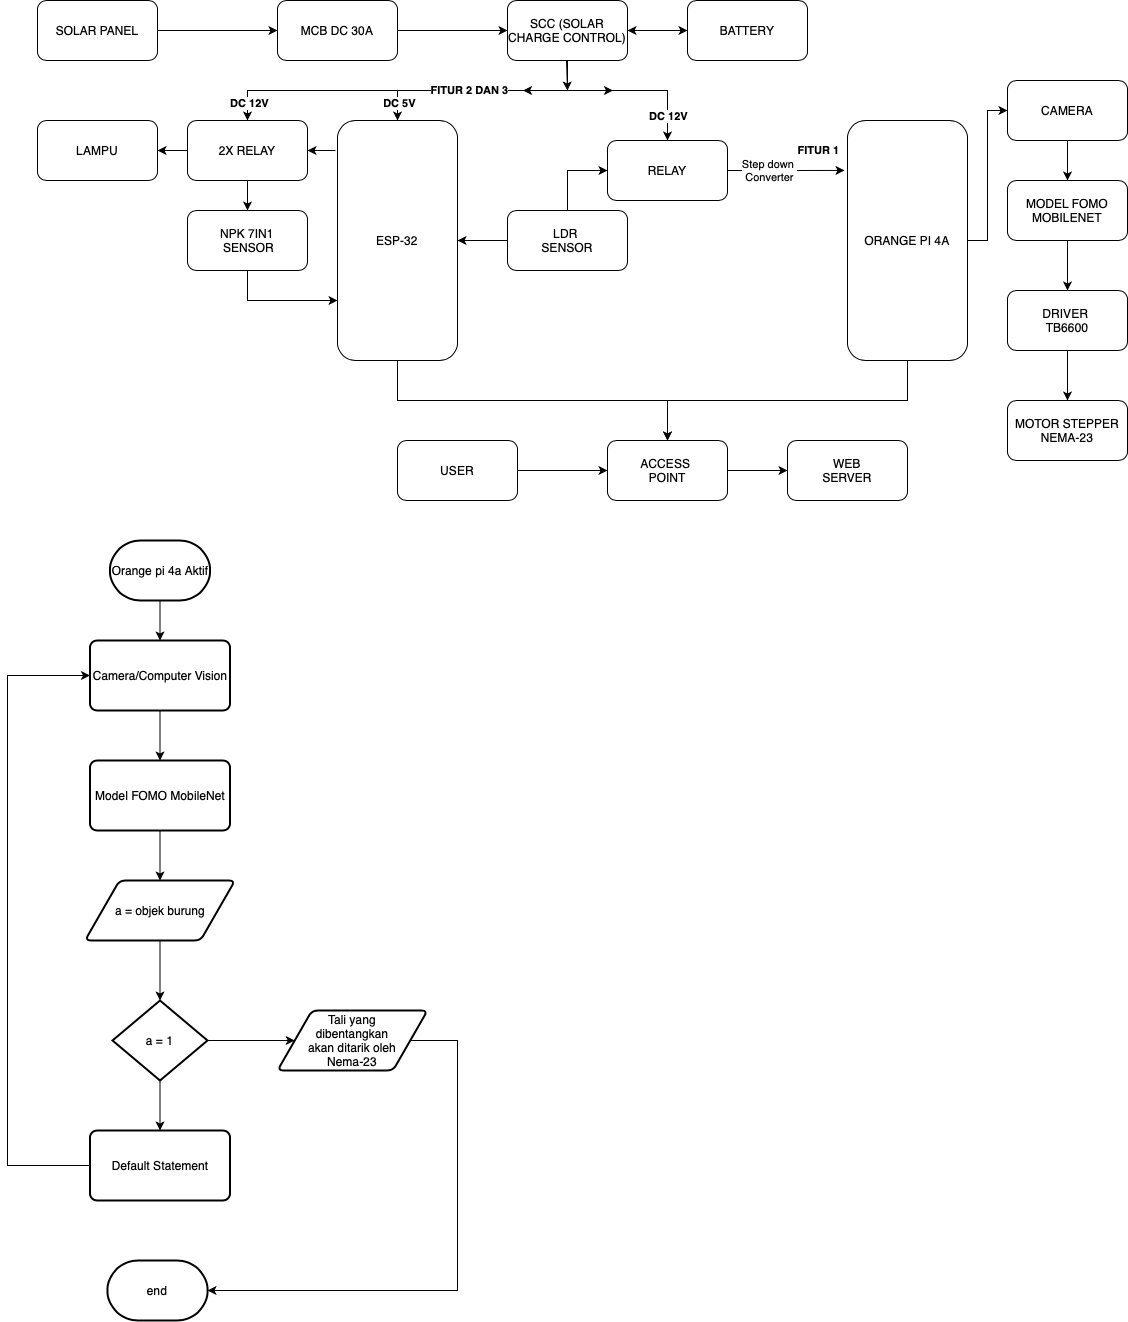

The diagram above was exported from draw.io. Its source (the exported page's mxGraphModel, read from the mxfile embedded in the PNG):
<mxGraphModel dx="1405" dy="761" grid="1" gridSize="10" guides="1" tooltips="1" connect="1" arrows="1" fold="1" page="1" pageScale="1" pageWidth="827" pageHeight="1169" math="0" shadow="0">
  <root>
    <mxCell id="0" />
    <mxCell id="1" parent="0" />
    <mxCell id="lDBspaKUgXtd8T5XP9T8-7" style="edgeStyle=orthogonalEdgeStyle;rounded=0;orthogonalLoop=1;jettySize=auto;html=1;entryX=0;entryY=0.5;entryDx=0;entryDy=0;" edge="1" parent="1" source="lDBspaKUgXtd8T5XP9T8-1" target="lDBspaKUgXtd8T5XP9T8-2">
      <mxGeometry relative="1" as="geometry" />
    </mxCell>
    <mxCell id="lDBspaKUgXtd8T5XP9T8-1" value="SOLAR PANEL" style="rounded=1;whiteSpace=wrap;html=1;" vertex="1" parent="1">
      <mxGeometry x="40" y="160" width="120" height="60" as="geometry" />
    </mxCell>
    <mxCell id="lDBspaKUgXtd8T5XP9T8-8" style="edgeStyle=orthogonalEdgeStyle;rounded=0;orthogonalLoop=1;jettySize=auto;html=1;entryX=0;entryY=0.5;entryDx=0;entryDy=0;" edge="1" parent="1" source="lDBspaKUgXtd8T5XP9T8-2" target="lDBspaKUgXtd8T5XP9T8-3">
      <mxGeometry relative="1" as="geometry" />
    </mxCell>
    <mxCell id="lDBspaKUgXtd8T5XP9T8-2" value="MCB DC 30A" style="rounded=1;whiteSpace=wrap;html=1;" vertex="1" parent="1">
      <mxGeometry x="280" y="160" width="120" height="60" as="geometry" />
    </mxCell>
    <mxCell id="lDBspaKUgXtd8T5XP9T8-12" style="edgeStyle=orthogonalEdgeStyle;rounded=0;orthogonalLoop=1;jettySize=auto;html=1;exitX=0.5;exitY=1;exitDx=0;exitDy=0;entryX=0.5;entryY=0;entryDx=0;entryDy=0;" edge="1" parent="1" source="lDBspaKUgXtd8T5XP9T8-3" target="lDBspaKUgXtd8T5XP9T8-5">
      <mxGeometry relative="1" as="geometry" />
    </mxCell>
    <mxCell id="lDBspaKUgXtd8T5XP9T8-100" value="&lt;b&gt;DC 5V&lt;/b&gt;" style="edgeLabel;html=1;align=center;verticalAlign=middle;resizable=0;points=[];" vertex="1" connectable="0" parent="lDBspaKUgXtd8T5XP9T8-12">
      <mxGeometry x="0.841" y="1" relative="1" as="geometry">
        <mxPoint as="offset" />
      </mxGeometry>
    </mxCell>
    <mxCell id="lDBspaKUgXtd8T5XP9T8-17" style="edgeStyle=orthogonalEdgeStyle;rounded=0;orthogonalLoop=1;jettySize=auto;html=1;exitX=0.5;exitY=1;exitDx=0;exitDy=0;entryX=0.5;entryY=0;entryDx=0;entryDy=0;" edge="1" parent="1" source="lDBspaKUgXtd8T5XP9T8-3" target="lDBspaKUgXtd8T5XP9T8-14">
      <mxGeometry relative="1" as="geometry" />
    </mxCell>
    <mxCell id="lDBspaKUgXtd8T5XP9T8-96" value="&lt;b&gt;FITUR 2 DAN 3&lt;/b&gt;" style="edgeLabel;html=1;align=center;verticalAlign=middle;resizable=0;points=[];" vertex="1" connectable="0" parent="lDBspaKUgXtd8T5XP9T8-17">
      <mxGeometry x="-0.3218" y="-1" relative="1" as="geometry">
        <mxPoint as="offset" />
      </mxGeometry>
    </mxCell>
    <mxCell id="lDBspaKUgXtd8T5XP9T8-101" value="&lt;b&gt;DC 12V&lt;/b&gt;" style="edgeLabel;html=1;align=center;verticalAlign=middle;resizable=0;points=[];" vertex="1" connectable="0" parent="lDBspaKUgXtd8T5XP9T8-17">
      <mxGeometry x="0.9038" y="1" relative="1" as="geometry">
        <mxPoint as="offset" />
      </mxGeometry>
    </mxCell>
    <mxCell id="lDBspaKUgXtd8T5XP9T8-119" style="edgeStyle=orthogonalEdgeStyle;rounded=0;orthogonalLoop=1;jettySize=auto;html=1;exitX=0.5;exitY=1;exitDx=0;exitDy=0;entryX=0.5;entryY=0;entryDx=0;entryDy=0;" edge="1" parent="1" source="lDBspaKUgXtd8T5XP9T8-3" target="lDBspaKUgXtd8T5XP9T8-88">
      <mxGeometry relative="1" as="geometry">
        <Array as="points">
          <mxPoint x="570" y="250" />
          <mxPoint x="670" y="250" />
        </Array>
      </mxGeometry>
    </mxCell>
    <mxCell id="lDBspaKUgXtd8T5XP9T8-122" value="&lt;b&gt;DC 12V&lt;/b&gt;" style="edgeLabel;html=1;align=center;verticalAlign=middle;resizable=0;points=[];" vertex="1" connectable="0" parent="lDBspaKUgXtd8T5XP9T8-119">
      <mxGeometry x="0.7222" relative="1" as="geometry">
        <mxPoint as="offset" />
      </mxGeometry>
    </mxCell>
    <mxCell id="lDBspaKUgXtd8T5XP9T8-3" value="SCC (SOLAR CHARGE CONTROL)" style="rounded=1;whiteSpace=wrap;html=1;" vertex="1" parent="1">
      <mxGeometry x="510" y="160" width="120" height="60" as="geometry" />
    </mxCell>
    <mxCell id="lDBspaKUgXtd8T5XP9T8-4" value="BATTERY" style="rounded=1;whiteSpace=wrap;html=1;" vertex="1" parent="1">
      <mxGeometry x="690" y="160" width="120" height="60" as="geometry" />
    </mxCell>
    <mxCell id="lDBspaKUgXtd8T5XP9T8-117" style="edgeStyle=orthogonalEdgeStyle;rounded=0;orthogonalLoop=1;jettySize=auto;html=1;entryX=0;entryY=0.5;entryDx=0;entryDy=0;exitX=0.5;exitY=0;exitDx=0;exitDy=0;" edge="1" parent="1" source="lDBspaKUgXtd8T5XP9T8-77" target="lDBspaKUgXtd8T5XP9T8-88">
      <mxGeometry relative="1" as="geometry">
        <mxPoint x="450" y="330" as="sourcePoint" />
      </mxGeometry>
    </mxCell>
    <mxCell id="Inq0cEheSnENi-sOSLxo-5" style="edgeStyle=orthogonalEdgeStyle;rounded=0;orthogonalLoop=1;jettySize=auto;html=1;exitX=0.5;exitY=1;exitDx=0;exitDy=0;entryX=0.5;entryY=0;entryDx=0;entryDy=0;" edge="1" parent="1" source="lDBspaKUgXtd8T5XP9T8-5" target="lDBspaKUgXtd8T5XP9T8-56">
      <mxGeometry relative="1" as="geometry" />
    </mxCell>
    <mxCell id="lDBspaKUgXtd8T5XP9T8-5" value="ESP-32" style="rounded=1;whiteSpace=wrap;html=1;" vertex="1" parent="1">
      <mxGeometry x="340" y="280" width="120" height="240" as="geometry" />
    </mxCell>
    <mxCell id="lDBspaKUgXtd8T5XP9T8-92" style="edgeStyle=orthogonalEdgeStyle;rounded=0;orthogonalLoop=1;jettySize=auto;html=1;entryX=0;entryY=0.5;entryDx=0;entryDy=0;" edge="1" parent="1" source="lDBspaKUgXtd8T5XP9T8-6" target="lDBspaKUgXtd8T5XP9T8-45">
      <mxGeometry relative="1" as="geometry" />
    </mxCell>
    <mxCell id="Inq0cEheSnENi-sOSLxo-6" style="edgeStyle=orthogonalEdgeStyle;rounded=0;orthogonalLoop=1;jettySize=auto;html=1;" edge="1" parent="1" source="lDBspaKUgXtd8T5XP9T8-6">
      <mxGeometry relative="1" as="geometry">
        <mxPoint x="670" y="600" as="targetPoint" />
        <Array as="points">
          <mxPoint x="910" y="560" />
          <mxPoint x="670" y="560" />
        </Array>
      </mxGeometry>
    </mxCell>
    <mxCell id="lDBspaKUgXtd8T5XP9T8-6" value="ORANGE PI 4A" style="rounded=1;whiteSpace=wrap;html=1;" vertex="1" parent="1">
      <mxGeometry x="850" y="280" width="120" height="240" as="geometry" />
    </mxCell>
    <mxCell id="lDBspaKUgXtd8T5XP9T8-11" value="" style="endArrow=classic;startArrow=classic;html=1;rounded=0;entryX=0;entryY=0.5;entryDx=0;entryDy=0;exitX=1;exitY=0.5;exitDx=0;exitDy=0;" edge="1" parent="1" source="lDBspaKUgXtd8T5XP9T8-3" target="lDBspaKUgXtd8T5XP9T8-4">
      <mxGeometry width="50" height="50" relative="1" as="geometry">
        <mxPoint x="630" y="150" as="sourcePoint" />
        <mxPoint x="680" y="100" as="targetPoint" />
      </mxGeometry>
    </mxCell>
    <mxCell id="lDBspaKUgXtd8T5XP9T8-19" value="" style="edgeStyle=orthogonalEdgeStyle;rounded=0;orthogonalLoop=1;jettySize=auto;html=1;" edge="1" parent="1" source="lDBspaKUgXtd8T5XP9T8-14" target="lDBspaKUgXtd8T5XP9T8-18">
      <mxGeometry relative="1" as="geometry" />
    </mxCell>
    <mxCell id="lDBspaKUgXtd8T5XP9T8-94" value="" style="edgeStyle=orthogonalEdgeStyle;rounded=0;orthogonalLoop=1;jettySize=auto;html=1;" edge="1" parent="1" source="lDBspaKUgXtd8T5XP9T8-14" target="lDBspaKUgXtd8T5XP9T8-15">
      <mxGeometry relative="1" as="geometry" />
    </mxCell>
    <mxCell id="lDBspaKUgXtd8T5XP9T8-14" value="2X RELAY" style="rounded=1;whiteSpace=wrap;html=1;" vertex="1" parent="1">
      <mxGeometry x="190" y="280" width="120" height="60" as="geometry" />
    </mxCell>
    <mxCell id="KJOlv-HiRgEK12Oq3kX_-6" style="edgeStyle=orthogonalEdgeStyle;rounded=0;orthogonalLoop=1;jettySize=auto;html=1;entryX=0;entryY=0.75;entryDx=0;entryDy=0;exitX=0.5;exitY=1;exitDx=0;exitDy=0;" edge="1" parent="1" source="lDBspaKUgXtd8T5XP9T8-15" target="lDBspaKUgXtd8T5XP9T8-5">
      <mxGeometry relative="1" as="geometry">
        <Array as="points">
          <mxPoint x="250" y="460" />
        </Array>
      </mxGeometry>
    </mxCell>
    <mxCell id="lDBspaKUgXtd8T5XP9T8-15" value="NPK 7IN1&lt;div&gt;&amp;nbsp;SENSOR&lt;/div&gt;" style="rounded=1;whiteSpace=wrap;html=1;" vertex="1" parent="1">
      <mxGeometry x="190" y="370" width="120" height="60" as="geometry" />
    </mxCell>
    <mxCell id="lDBspaKUgXtd8T5XP9T8-18" value="LAMPU" style="whiteSpace=wrap;html=1;rounded=1;" vertex="1" parent="1">
      <mxGeometry x="40" y="280" width="120" height="60" as="geometry" />
    </mxCell>
    <mxCell id="lDBspaKUgXtd8T5XP9T8-29" value="" style="endArrow=classic;html=1;rounded=0;entryX=1;entryY=0.5;entryDx=0;entryDy=0;exitX=-0.017;exitY=0.125;exitDx=0;exitDy=0;exitPerimeter=0;" edge="1" parent="1" source="lDBspaKUgXtd8T5XP9T8-5" target="lDBspaKUgXtd8T5XP9T8-14">
      <mxGeometry width="50" height="50" relative="1" as="geometry">
        <mxPoint x="390" y="330" as="sourcePoint" />
        <mxPoint x="440" y="280" as="targetPoint" />
      </mxGeometry>
    </mxCell>
    <mxCell id="lDBspaKUgXtd8T5XP9T8-31" value="" style="endArrow=classic;html=1;rounded=0;" edge="1" parent="1">
      <mxGeometry width="50" height="50" relative="1" as="geometry">
        <mxPoint x="569" y="220" as="sourcePoint" />
        <mxPoint x="570" y="250" as="targetPoint" />
      </mxGeometry>
    </mxCell>
    <mxCell id="lDBspaKUgXtd8T5XP9T8-36" value="" style="edgeStyle=orthogonalEdgeStyle;rounded=0;orthogonalLoop=1;jettySize=auto;html=1;" edge="1" parent="1" source="lDBspaKUgXtd8T5XP9T8-33" target="lDBspaKUgXtd8T5XP9T8-35">
      <mxGeometry relative="1" as="geometry" />
    </mxCell>
    <mxCell id="lDBspaKUgXtd8T5XP9T8-33" value="DRIVER&amp;nbsp;&lt;div&gt;TB6600&lt;/div&gt;" style="whiteSpace=wrap;html=1;rounded=1;" vertex="1" parent="1">
      <mxGeometry x="1010" y="450" width="120" height="60" as="geometry" />
    </mxCell>
    <mxCell id="lDBspaKUgXtd8T5XP9T8-35" value="MOTOR STEPPER NEMA-23" style="whiteSpace=wrap;html=1;rounded=1;" vertex="1" parent="1">
      <mxGeometry x="1010" y="560" width="120" height="60" as="geometry" />
    </mxCell>
    <mxCell id="jSXkBCIUqpKIR0VTMqmA-11" value="" style="edgeStyle=orthogonalEdgeStyle;rounded=0;orthogonalLoop=1;jettySize=auto;html=1;" edge="1" parent="1" source="lDBspaKUgXtd8T5XP9T8-45" target="jSXkBCIUqpKIR0VTMqmA-10">
      <mxGeometry relative="1" as="geometry" />
    </mxCell>
    <mxCell id="lDBspaKUgXtd8T5XP9T8-45" value="CAMERA" style="rounded=1;whiteSpace=wrap;html=1;" vertex="1" parent="1">
      <mxGeometry x="1010" y="240" width="120" height="60" as="geometry" />
    </mxCell>
    <mxCell id="lDBspaKUgXtd8T5XP9T8-116" style="edgeStyle=orthogonalEdgeStyle;rounded=0;orthogonalLoop=1;jettySize=auto;html=1;entryX=0;entryY=0.5;entryDx=0;entryDy=0;" edge="1" parent="1" source="lDBspaKUgXtd8T5XP9T8-56" target="lDBspaKUgXtd8T5XP9T8-60">
      <mxGeometry relative="1" as="geometry" />
    </mxCell>
    <mxCell id="lDBspaKUgXtd8T5XP9T8-56" value="ACCESS&amp;nbsp;&lt;div&gt;POINT&lt;/div&gt;" style="rounded=1;whiteSpace=wrap;html=1;" vertex="1" parent="1">
      <mxGeometry x="610" y="600" width="120" height="60" as="geometry" />
    </mxCell>
    <mxCell id="lDBspaKUgXtd8T5XP9T8-61" style="edgeStyle=orthogonalEdgeStyle;rounded=0;orthogonalLoop=1;jettySize=auto;html=1;entryX=0;entryY=0.5;entryDx=0;entryDy=0;" edge="1" parent="1" source="lDBspaKUgXtd8T5XP9T8-59" target="lDBspaKUgXtd8T5XP9T8-56">
      <mxGeometry relative="1" as="geometry" />
    </mxCell>
    <mxCell id="lDBspaKUgXtd8T5XP9T8-59" value="USER" style="rounded=1;whiteSpace=wrap;html=1;" vertex="1" parent="1">
      <mxGeometry x="400" y="600" width="120" height="60" as="geometry" />
    </mxCell>
    <mxCell id="lDBspaKUgXtd8T5XP9T8-60" value="WEB&lt;div&gt;SERVER&lt;/div&gt;" style="rounded=1;whiteSpace=wrap;html=1;" vertex="1" parent="1">
      <mxGeometry x="790" y="600" width="120" height="60" as="geometry" />
    </mxCell>
    <mxCell id="lDBspaKUgXtd8T5XP9T8-78" value="" style="edgeStyle=orthogonalEdgeStyle;rounded=0;orthogonalLoop=1;jettySize=auto;html=1;" edge="1" parent="1" source="lDBspaKUgXtd8T5XP9T8-77" target="lDBspaKUgXtd8T5XP9T8-5">
      <mxGeometry relative="1" as="geometry" />
    </mxCell>
    <mxCell id="lDBspaKUgXtd8T5XP9T8-77" value="&lt;div&gt;LDR&amp;nbsp;&lt;/div&gt;&lt;div&gt;SENSOR&lt;/div&gt;" style="rounded=1;whiteSpace=wrap;html=1;" vertex="1" parent="1">
      <mxGeometry x="510" y="370" width="120" height="60" as="geometry" />
    </mxCell>
    <mxCell id="lDBspaKUgXtd8T5XP9T8-88" value="RELAY" style="rounded=1;whiteSpace=wrap;html=1;" vertex="1" parent="1">
      <mxGeometry x="610" y="300" width="120" height="60" as="geometry" />
    </mxCell>
    <mxCell id="lDBspaKUgXtd8T5XP9T8-97" value="" style="endArrow=classic;html=1;rounded=0;" edge="1" parent="1">
      <mxGeometry width="50" height="50" relative="1" as="geometry">
        <mxPoint x="574.5" y="250" as="sourcePoint" />
        <mxPoint x="525.5" y="250" as="targetPoint" />
      </mxGeometry>
    </mxCell>
    <mxCell id="lDBspaKUgXtd8T5XP9T8-98" value="" style="endArrow=classic;html=1;rounded=0;" edge="1" parent="1">
      <mxGeometry width="50" height="50" relative="1" as="geometry">
        <mxPoint x="580" y="250" as="sourcePoint" />
        <mxPoint x="615.5" y="250" as="targetPoint" />
      </mxGeometry>
    </mxCell>
    <mxCell id="lDBspaKUgXtd8T5XP9T8-118" style="edgeStyle=orthogonalEdgeStyle;rounded=0;orthogonalLoop=1;jettySize=auto;html=1;entryX=-0.025;entryY=0.208;entryDx=0;entryDy=0;entryPerimeter=0;" edge="1" parent="1" source="lDBspaKUgXtd8T5XP9T8-88" target="lDBspaKUgXtd8T5XP9T8-6">
      <mxGeometry relative="1" as="geometry" />
    </mxCell>
    <mxCell id="lDBspaKUgXtd8T5XP9T8-120" value="Step down&amp;nbsp;&lt;div&gt;Converter&lt;/div&gt;" style="edgeLabel;html=1;align=center;verticalAlign=middle;resizable=0;points=[];" vertex="1" connectable="0" parent="lDBspaKUgXtd8T5XP9T8-118">
      <mxGeometry x="-0.0777" y="1" relative="1" as="geometry">
        <mxPoint x="-13" as="offset" />
      </mxGeometry>
    </mxCell>
    <mxCell id="lDBspaKUgXtd8T5XP9T8-123" value="&lt;b&gt;FITUR 1&lt;/b&gt;" style="edgeLabel;html=1;align=center;verticalAlign=middle;resizable=0;points=[];" vertex="1" connectable="0" parent="lDBspaKUgXtd8T5XP9T8-118">
      <mxGeometry x="0.684" y="-1" relative="1" as="geometry">
        <mxPoint x="-8" y="-21" as="offset" />
      </mxGeometry>
    </mxCell>
    <mxCell id="KJOlv-HiRgEK12Oq3kX_-3" value="" style="edgeStyle=orthogonalEdgeStyle;rounded=0;orthogonalLoop=1;jettySize=auto;html=1;" edge="1" parent="1" source="lDBspaKUgXtd8T5XP9T8-124" target="lDBspaKUgXtd8T5XP9T8-130">
      <mxGeometry relative="1" as="geometry" />
    </mxCell>
    <mxCell id="lDBspaKUgXtd8T5XP9T8-124" value="Orange pi 4a Aktif" style="strokeWidth=2;html=1;shape=mxgraph.flowchart.terminator;whiteSpace=wrap;" vertex="1" parent="1">
      <mxGeometry x="112.5" y="700" width="100" height="60" as="geometry" />
    </mxCell>
    <mxCell id="KJOlv-HiRgEK12Oq3kX_-5" value="" style="edgeStyle=orthogonalEdgeStyle;rounded=0;orthogonalLoop=1;jettySize=auto;html=1;" edge="1" parent="1" source="lDBspaKUgXtd8T5XP9T8-127" target="lDBspaKUgXtd8T5XP9T8-133">
      <mxGeometry relative="1" as="geometry" />
    </mxCell>
    <mxCell id="lDBspaKUgXtd8T5XP9T8-127" value="a = objek burung" style="shape=parallelogram;html=1;strokeWidth=2;perimeter=parallelogramPerimeter;whiteSpace=wrap;rounded=1;arcSize=12;size=0.23;" vertex="1" parent="1">
      <mxGeometry x="87.5" y="1040" width="150" height="60" as="geometry" />
    </mxCell>
    <mxCell id="jSXkBCIUqpKIR0VTMqmA-3" value="" style="edgeStyle=orthogonalEdgeStyle;rounded=0;orthogonalLoop=1;jettySize=auto;html=1;" edge="1" parent="1" source="lDBspaKUgXtd8T5XP9T8-130" target="jSXkBCIUqpKIR0VTMqmA-2">
      <mxGeometry relative="1" as="geometry" />
    </mxCell>
    <mxCell id="lDBspaKUgXtd8T5XP9T8-130" value="Camera/Computer Vision" style="rounded=1;whiteSpace=wrap;html=1;absoluteArcSize=1;arcSize=14;strokeWidth=2;" vertex="1" parent="1">
      <mxGeometry x="92.5" y="800" width="140" height="70" as="geometry" />
    </mxCell>
    <mxCell id="jSXkBCIUqpKIR0VTMqmA-6" style="edgeStyle=orthogonalEdgeStyle;rounded=0;orthogonalLoop=1;jettySize=auto;html=1;" edge="1" parent="1" source="lDBspaKUgXtd8T5XP9T8-133" target="lDBspaKUgXtd8T5XP9T8-135">
      <mxGeometry relative="1" as="geometry" />
    </mxCell>
    <mxCell id="jSXkBCIUqpKIR0VTMqmA-7" value="" style="edgeStyle=orthogonalEdgeStyle;rounded=0;orthogonalLoop=1;jettySize=auto;html=1;" edge="1" parent="1" source="lDBspaKUgXtd8T5XP9T8-133" target="lDBspaKUgXtd8T5XP9T8-139">
      <mxGeometry relative="1" as="geometry" />
    </mxCell>
    <mxCell id="lDBspaKUgXtd8T5XP9T8-133" value="a = 1" style="strokeWidth=2;html=1;shape=mxgraph.flowchart.decision;whiteSpace=wrap;" vertex="1" parent="1">
      <mxGeometry x="115" y="1160" width="95" height="80" as="geometry" />
    </mxCell>
    <mxCell id="lDBspaKUgXtd8T5XP9T8-135" value="" style="shape=parallelogram;html=1;strokeWidth=2;perimeter=parallelogramPerimeter;whiteSpace=wrap;rounded=1;arcSize=12;size=0.23;" vertex="1" parent="1">
      <mxGeometry x="280" y="1170" width="150" height="60" as="geometry" />
    </mxCell>
    <mxCell id="lDBspaKUgXtd8T5XP9T8-136" value="Tali yang dibentangkan akan ditarik oleh Nema-23" style="text;strokeColor=none;align=center;fillColor=none;html=1;verticalAlign=middle;whiteSpace=wrap;rounded=0;" vertex="1" parent="1">
      <mxGeometry x="310" y="1170" width="90" height="60" as="geometry" />
    </mxCell>
    <mxCell id="jSXkBCIUqpKIR0VTMqmA-8" style="edgeStyle=orthogonalEdgeStyle;rounded=0;orthogonalLoop=1;jettySize=auto;html=1;entryX=0;entryY=0.5;entryDx=0;entryDy=0;" edge="1" parent="1" source="lDBspaKUgXtd8T5XP9T8-139" target="lDBspaKUgXtd8T5XP9T8-130">
      <mxGeometry relative="1" as="geometry">
        <Array as="points">
          <mxPoint x="10" y="1325" />
          <mxPoint x="10" y="835" />
        </Array>
      </mxGeometry>
    </mxCell>
    <mxCell id="lDBspaKUgXtd8T5XP9T8-139" value="Default Statement" style="rounded=1;whiteSpace=wrap;html=1;absoluteArcSize=1;arcSize=14;strokeWidth=2;" vertex="1" parent="1">
      <mxGeometry x="92.5" y="1290" width="140" height="70" as="geometry" />
    </mxCell>
    <mxCell id="lDBspaKUgXtd8T5XP9T8-145" value="end" style="strokeWidth=2;html=1;shape=mxgraph.flowchart.terminator;whiteSpace=wrap;" vertex="1" parent="1">
      <mxGeometry x="110" y="1420" width="100" height="60" as="geometry" />
    </mxCell>
    <mxCell id="jSXkBCIUqpKIR0VTMqmA-4" value="" style="edgeStyle=orthogonalEdgeStyle;rounded=0;orthogonalLoop=1;jettySize=auto;html=1;" edge="1" parent="1" source="jSXkBCIUqpKIR0VTMqmA-2" target="lDBspaKUgXtd8T5XP9T8-127">
      <mxGeometry relative="1" as="geometry" />
    </mxCell>
    <mxCell id="jSXkBCIUqpKIR0VTMqmA-2" value="Model FOMO MobileNet" style="rounded=1;whiteSpace=wrap;html=1;absoluteArcSize=1;arcSize=14;strokeWidth=2;" vertex="1" parent="1">
      <mxGeometry x="92.5" y="920" width="140" height="70" as="geometry" />
    </mxCell>
    <mxCell id="jSXkBCIUqpKIR0VTMqmA-9" style="edgeStyle=orthogonalEdgeStyle;rounded=0;orthogonalLoop=1;jettySize=auto;html=1;exitX=1;exitY=0.5;exitDx=0;exitDy=0;entryX=1;entryY=0.5;entryDx=0;entryDy=0;entryPerimeter=0;" edge="1" parent="1" source="lDBspaKUgXtd8T5XP9T8-135" target="lDBspaKUgXtd8T5XP9T8-145">
      <mxGeometry relative="1" as="geometry">
        <Array as="points">
          <mxPoint x="460" y="1200" />
          <mxPoint x="460" y="1450" />
        </Array>
      </mxGeometry>
    </mxCell>
    <mxCell id="jSXkBCIUqpKIR0VTMqmA-12" value="" style="edgeStyle=orthogonalEdgeStyle;rounded=0;orthogonalLoop=1;jettySize=auto;html=1;" edge="1" parent="1" source="jSXkBCIUqpKIR0VTMqmA-10" target="lDBspaKUgXtd8T5XP9T8-33">
      <mxGeometry relative="1" as="geometry" />
    </mxCell>
    <mxCell id="jSXkBCIUqpKIR0VTMqmA-10" value="MODEL FOMO&lt;div&gt;MOBILENET&lt;/div&gt;" style="rounded=1;whiteSpace=wrap;html=1;" vertex="1" parent="1">
      <mxGeometry x="1010" y="340" width="120" height="60" as="geometry" />
    </mxCell>
  </root>
</mxGraphModel>